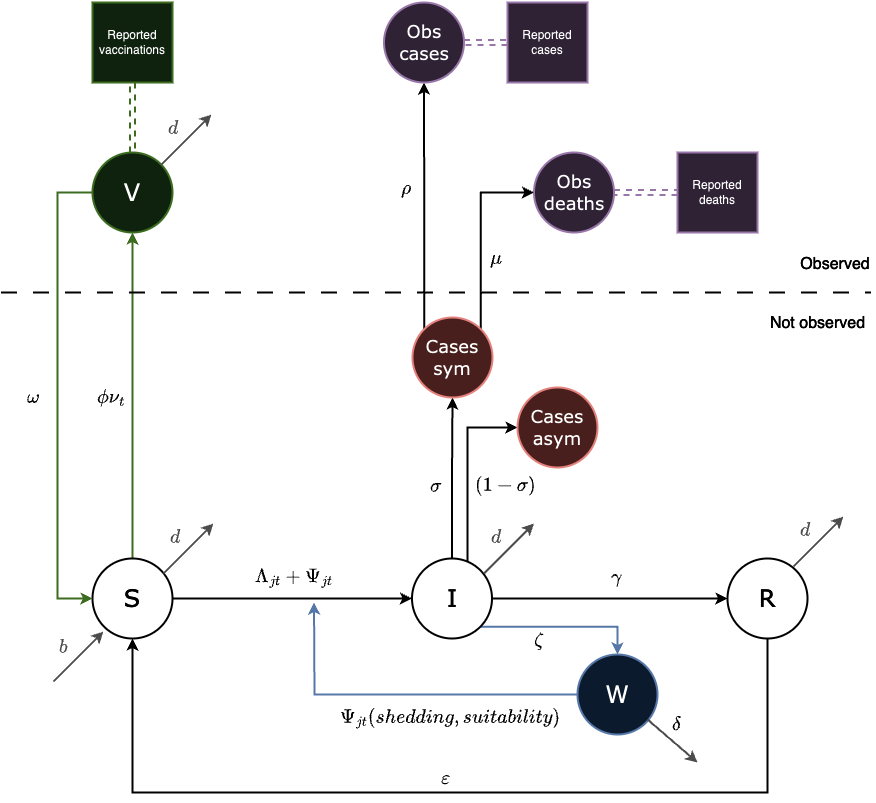

The diagram above was exported from draw.io. Its source (the exported page's mxGraphModel, read from the mxfile embedded in the PNG):
<mxGraphModel dx="1132" dy="-6915" grid="1" gridSize="10" guides="1" tooltips="1" connect="1" arrows="1" fold="1" page="1" pageScale="1" pageWidth="850" pageHeight="1100" background="#000000" math="1" shadow="0">
  <root>
    <mxCell id="0" />
    <mxCell id="1" parent="0" />
    <mxCell id="KVR7Yg019UcxZeirtHPp-1" style="edgeStyle=orthogonalEdgeStyle;rounded=0;orthogonalLoop=1;jettySize=auto;html=1;entryX=0.5;entryY=1;entryDx=0;entryDy=0;fillColor=#d5e8d4;strokeColor=#82b366;strokeWidth=2;" parent="1" source="KVR7Yg019UcxZeirtHPp-2" target="KVR7Yg019UcxZeirtHPp-6" edge="1">
      <mxGeometry relative="1" as="geometry" />
    </mxCell>
    <mxCell id="KVR7Yg019UcxZeirtHPp-2" value="S" style="ellipse;whiteSpace=wrap;html=1;aspect=fixed;fontSize=24;fontFamily=Verdana;fillColor=#000000;strokeColor=#FFFFFF;fontColor=#FFFFFF;strokeWidth=2;" parent="1" vertex="1">
      <mxGeometry x="625" y="9326" width="80" height="80" as="geometry" />
    </mxCell>
    <mxCell id="KVR7Yg019UcxZeirtHPp-3" style="edgeStyle=orthogonalEdgeStyle;rounded=0;orthogonalLoop=1;jettySize=auto;html=1;exitX=1;exitY=0.5;exitDx=0;exitDy=0;strokeColor=#FFFFFF;strokeWidth=2;" parent="1" source="KVR7Yg019UcxZeirtHPp-2" target="KVR7Yg019UcxZeirtHPp-10" edge="1">
      <mxGeometry relative="1" as="geometry">
        <mxPoint x="931" y="9366" as="sourcePoint" />
      </mxGeometry>
    </mxCell>
    <mxCell id="KVR7Yg019UcxZeirtHPp-4" value="$$ b $$" style="text;html=1;align=center;verticalAlign=middle;whiteSpace=wrap;rounded=0;rotation=0;fontSize=16;fontFamily=Verdana;fontColor=#B3B3B3;strokeWidth=2;" parent="1" vertex="1">
      <mxGeometry x="586" y="9399" width="20" height="30" as="geometry" />
    </mxCell>
    <mxCell id="KVR7Yg019UcxZeirtHPp-5" style="edgeStyle=orthogonalEdgeStyle;rounded=0;orthogonalLoop=1;jettySize=auto;html=1;entryX=0;entryY=0.5;entryDx=0;entryDy=0;fillColor=#d5e8d4;strokeColor=#82b366;strokeWidth=2;" parent="1" source="KVR7Yg019UcxZeirtHPp-6" target="KVR7Yg019UcxZeirtHPp-2" edge="1">
      <mxGeometry relative="1" as="geometry">
        <Array as="points">
          <mxPoint x="590" y="8960" />
          <mxPoint x="590" y="9366" />
        </Array>
      </mxGeometry>
    </mxCell>
    <mxCell id="KVR7Yg019UcxZeirtHPp-55" style="edgeStyle=orthogonalEdgeStyle;rounded=0;orthogonalLoop=1;jettySize=auto;html=1;exitX=0.5;exitY=0;exitDx=0;exitDy=0;entryX=0.5;entryY=1;entryDx=0;entryDy=0;shape=link;fillColor=#d5e8d4;strokeColor=#82b366;dashed=1;strokeWidth=2;" parent="1" source="KVR7Yg019UcxZeirtHPp-6" target="KVR7Yg019UcxZeirtHPp-54" edge="1">
      <mxGeometry relative="1" as="geometry" />
    </mxCell>
    <mxCell id="KVR7Yg019UcxZeirtHPp-6" value="V" style="ellipse;whiteSpace=wrap;html=1;aspect=fixed;fontSize=24;fontFamily=Verdana;fillColor=#d5e8d4;strokeColor=#82b366;strokeWidth=2;" parent="1" vertex="1">
      <mxGeometry x="625" y="8920" width="80" height="80" as="geometry" />
    </mxCell>
    <mxCell id="KVR7Yg019UcxZeirtHPp-7" style="edgeStyle=orthogonalEdgeStyle;rounded=0;orthogonalLoop=1;jettySize=auto;html=1;entryX=0;entryY=0.5;entryDx=0;entryDy=0;strokeColor=#FFFFFF;strokeWidth=2;" parent="1" source="KVR7Yg019UcxZeirtHPp-10" target="KVR7Yg019UcxZeirtHPp-12" edge="1">
      <mxGeometry relative="1" as="geometry" />
    </mxCell>
    <mxCell id="KVR7Yg019UcxZeirtHPp-8" style="edgeStyle=orthogonalEdgeStyle;rounded=0;orthogonalLoop=1;jettySize=auto;html=1;exitX=0.5;exitY=0;exitDx=0;exitDy=0;entryX=0.5;entryY=1;entryDx=0;entryDy=0;strokeColor=#FFFFFF;strokeWidth=2;" parent="1" source="KVR7Yg019UcxZeirtHPp-10" target="KVR7Yg019UcxZeirtHPp-35" edge="1">
      <mxGeometry relative="1" as="geometry" />
    </mxCell>
    <mxCell id="KVR7Yg019UcxZeirtHPp-9" style="edgeStyle=orthogonalEdgeStyle;rounded=0;orthogonalLoop=1;jettySize=auto;html=1;exitX=1;exitY=0;exitDx=0;exitDy=0;entryX=0;entryY=0.5;entryDx=0;entryDy=0;strokeColor=#FFFFFF;strokeWidth=2;" parent="1" source="KVR7Yg019UcxZeirtHPp-10" target="KVR7Yg019UcxZeirtHPp-40" edge="1">
      <mxGeometry relative="1" as="geometry">
        <Array as="points">
          <mxPoint x="1000" y="9338" />
          <mxPoint x="1000" y="9195" />
        </Array>
      </mxGeometry>
    </mxCell>
    <mxCell id="p4bKfNp1hoSLx_ZoEvIt-1" style="edgeStyle=orthogonalEdgeStyle;rounded=0;orthogonalLoop=1;jettySize=auto;html=1;exitX=1;exitY=1;exitDx=0;exitDy=0;" parent="1" source="KVR7Yg019UcxZeirtHPp-10" edge="1">
      <mxGeometry relative="1" as="geometry">
        <mxPoint x="1150" y="9394" as="targetPoint" />
      </mxGeometry>
    </mxCell>
    <mxCell id="p4bKfNp1hoSLx_ZoEvIt-3" style="edgeStyle=orthogonalEdgeStyle;rounded=0;orthogonalLoop=1;jettySize=auto;html=1;exitX=1;exitY=1;exitDx=0;exitDy=0;entryX=0.5;entryY=0;entryDx=0;entryDy=0;fillColor=#dae8fc;strokeColor=#6c8ebf;strokeWidth=2;" parent="1" source="KVR7Yg019UcxZeirtHPp-10" target="KVR7Yg019UcxZeirtHPp-14" edge="1">
      <mxGeometry relative="1" as="geometry" />
    </mxCell>
    <mxCell id="KVR7Yg019UcxZeirtHPp-10" value="I" style="ellipse;whiteSpace=wrap;html=1;aspect=fixed;fontSize=24;fontFamily=Verdana;fillColor=#000000;strokeColor=#FFFFFF;fontColor=#FFFFFF;strokeWidth=2;" parent="1" vertex="1">
      <mxGeometry x="944.5" y="9326" width="80" height="80" as="geometry" />
    </mxCell>
    <mxCell id="KVR7Yg019UcxZeirtHPp-11" style="edgeStyle=orthogonalEdgeStyle;rounded=0;orthogonalLoop=1;jettySize=auto;html=1;exitX=0.5;exitY=1;exitDx=0;exitDy=0;entryX=0.5;entryY=1;entryDx=0;entryDy=0;strokeColor=#FFFFFF;strokeWidth=2;" parent="1" source="KVR7Yg019UcxZeirtHPp-12" target="KVR7Yg019UcxZeirtHPp-2" edge="1">
      <mxGeometry relative="1" as="geometry">
        <Array as="points">
          <mxPoint x="1300" y="9560" />
          <mxPoint x="665" y="9560" />
        </Array>
      </mxGeometry>
    </mxCell>
    <mxCell id="KVR7Yg019UcxZeirtHPp-12" value="R" style="ellipse;whiteSpace=wrap;html=1;aspect=fixed;fontSize=24;fontFamily=Verdana;fillColor=#000000;strokeColor=#FFFFFF;fontColor=#FFFFFF;strokeWidth=2;" parent="1" vertex="1">
      <mxGeometry x="1260" y="9326" width="80" height="80" as="geometry" />
    </mxCell>
    <mxCell id="KVR7Yg019UcxZeirtHPp-13" style="edgeStyle=orthogonalEdgeStyle;rounded=0;orthogonalLoop=1;jettySize=auto;html=1;fillColor=#dae8fc;strokeColor=#6c8ebf;exitX=0;exitY=0.5;exitDx=0;exitDy=0;strokeWidth=2;" parent="1" source="KVR7Yg019UcxZeirtHPp-14" edge="1">
      <mxGeometry relative="1" as="geometry">
        <mxPoint x="846.5" y="9370" as="targetPoint" />
        <mxPoint x="1109.5" y="9465" as="sourcePoint" />
      </mxGeometry>
    </mxCell>
    <mxCell id="KVR7Yg019UcxZeirtHPp-14" value="W" style="ellipse;whiteSpace=wrap;html=1;aspect=fixed;fontSize=24;fontFamily=Verdana;fillColor=#dae8fc;strokeColor=#6c8ebf;strokeWidth=2;" parent="1" vertex="1">
      <mxGeometry x="1110" y="9422" width="80" height="80" as="geometry" />
    </mxCell>
    <mxCell id="KVR7Yg019UcxZeirtHPp-15" style="edgeStyle=orthogonalEdgeStyle;rounded=0;orthogonalLoop=1;jettySize=auto;html=1;exitX=1;exitY=0.5;exitDx=0;exitDy=0;entryX=0;entryY=0.5;entryDx=0;entryDy=0;shape=link;dashed=1;fillColor=#e1d5e7;strokeColor=#9673a6;strokeWidth=2;" parent="1" source="KVR7Yg019UcxZeirtHPp-16" target="KVR7Yg019UcxZeirtHPp-37" edge="1">
      <mxGeometry relative="1" as="geometry" />
    </mxCell>
    <mxCell id="KVR7Yg019UcxZeirtHPp-16" value="Obs&lt;div style=&quot;font-size: 18px;&quot;&gt;deaths&lt;/div&gt;" style="ellipse;whiteSpace=wrap;html=1;aspect=fixed;fontSize=18;fontFamily=Verdana;fillColor=#e1d5e7;strokeColor=#9673a6;strokeWidth=2;" parent="1" vertex="1">
      <mxGeometry x="1066.5" y="8920" width="80" height="80" as="geometry" />
    </mxCell>
    <mxCell id="KVR7Yg019UcxZeirtHPp-17" value="$$ \mu $$" style="text;html=1;align=center;verticalAlign=middle;whiteSpace=wrap;rounded=0;rotation=0;fontSize=16;fontFamily=Verdana;fontColor=#FFFFFF;strokeWidth=2;" parent="1" vertex="1">
      <mxGeometry x="1018.5" y="9010" width="20" height="30" as="geometry" />
    </mxCell>
    <mxCell id="KVR7Yg019UcxZeirtHPp-18" value="$$ \phi\nu_t $$" style="text;html=1;align=center;verticalAlign=middle;whiteSpace=wrap;rounded=0;rotation=0;fontSize=16;fontFamily=Verdana;fontColor=#FFFFFF;strokeWidth=2;" parent="1" vertex="1">
      <mxGeometry x="625" y="9149" width="39" height="30" as="geometry" />
    </mxCell>
    <mxCell id="KVR7Yg019UcxZeirtHPp-19" value="$$\Lambda_{jt} + \Psi_{jt} $$" style="text;html=1;align=center;verticalAlign=middle;whiteSpace=wrap;rounded=0;rotation=0;fontSize=16;fontFamily=Verdana;fontColor=#FFFFFF;strokeWidth=2;" parent="1" vertex="1">
      <mxGeometry x="779.5" y="9330" width="94" height="30" as="geometry" />
    </mxCell>
    <mxCell id="KVR7Yg019UcxZeirtHPp-20" value="$$ \Psi_{jt}(shedding, suitability) $$" style="text;html=1;align=center;verticalAlign=middle;whiteSpace=wrap;rounded=0;rotation=0;fontSize=16;fontFamily=Verdana;fontColor=#FFFFFF;strokeWidth=2;" parent="1" vertex="1">
      <mxGeometry x="916.5" y="9470" width="133" height="30" as="geometry" />
    </mxCell>
    <mxCell id="KVR7Yg019UcxZeirtHPp-21" value="$$ \gamma $$" style="text;html=1;align=center;verticalAlign=middle;whiteSpace=wrap;rounded=0;rotation=0;fontSize=16;fontFamily=Verdana;fontColor=#FFFFFF;strokeWidth=2;" parent="1" vertex="1">
      <mxGeometry x="1114" y="9329" width="70" height="30" as="geometry" />
    </mxCell>
    <mxCell id="KVR7Yg019UcxZeirtHPp-22" value="$$ \omega $$" style="text;html=1;align=center;verticalAlign=middle;whiteSpace=wrap;rounded=0;rotation=0;fontSize=16;fontFamily=Verdana;fontColor=#FFFFFF;strokeWidth=2;" parent="1" vertex="1">
      <mxGeometry x="547" y="9149" width="39" height="30" as="geometry" />
    </mxCell>
    <mxCell id="KVR7Yg019UcxZeirtHPp-23" value="$$ \varepsilon $$" style="text;html=1;align=center;verticalAlign=middle;whiteSpace=wrap;rounded=0;rotation=0;fontSize=16;fontFamily=Verdana;fontColor=#FFFFFF;strokeWidth=2;" parent="1" vertex="1">
      <mxGeometry x="958.5" y="9530" width="39" height="30" as="geometry" />
    </mxCell>
    <mxCell id="KVR7Yg019UcxZeirtHPp-24" value="$$ d $$" style="text;html=1;align=center;verticalAlign=middle;whiteSpace=wrap;rounded=0;rotation=0;fontSize=16;fontFamily=Verdana;fillColor=none;fontColor=#B3B3B3;strokeColor=none;strokeWidth=2;" parent="1" vertex="1">
      <mxGeometry x="696" y="8880" width="20" height="30" as="geometry" />
    </mxCell>
    <mxCell id="KVR7Yg019UcxZeirtHPp-25" value="" style="endArrow=classic;html=1;rounded=0;fillColor=#f5f5f5;strokeColor=#B3B3B3;strokeWidth=2;" parent="1" edge="1">
      <mxGeometry width="50" height="50" relative="1" as="geometry">
        <mxPoint x="694" y="8932" as="sourcePoint" />
        <mxPoint x="744" y="8882" as="targetPoint" />
      </mxGeometry>
    </mxCell>
    <mxCell id="KVR7Yg019UcxZeirtHPp-26" value="$$ d $$" style="text;html=1;align=center;verticalAlign=middle;whiteSpace=wrap;rounded=0;rotation=0;fontSize=16;fontFamily=Verdana;fillColor=none;fontColor=#B3B3B3;strokeColor=none;strokeWidth=2;" parent="1" vertex="1">
      <mxGeometry x="698" y="9289" width="20" height="30" as="geometry" />
    </mxCell>
    <mxCell id="KVR7Yg019UcxZeirtHPp-27" value="" style="endArrow=classic;html=1;rounded=0;fillColor=#f5f5f5;strokeColor=#B3B3B3;strokeWidth=2;" parent="1" edge="1">
      <mxGeometry width="50" height="50" relative="1" as="geometry">
        <mxPoint x="696" y="9341" as="sourcePoint" />
        <mxPoint x="746" y="9291" as="targetPoint" />
      </mxGeometry>
    </mxCell>
    <mxCell id="KVR7Yg019UcxZeirtHPp-28" value="$$ d $$" style="text;html=1;align=center;verticalAlign=middle;whiteSpace=wrap;rounded=0;rotation=0;fontSize=16;fontFamily=Verdana;fillColor=none;fontColor=#B3B3B3;strokeColor=none;strokeWidth=2;" parent="1" vertex="1">
      <mxGeometry x="1328" y="9282" width="20" height="30" as="geometry" />
    </mxCell>
    <mxCell id="KVR7Yg019UcxZeirtHPp-29" value="" style="endArrow=classic;html=1;rounded=0;fillColor=#f5f5f5;strokeColor=#B3B3B3;fontColor=#B3B3B3;strokeWidth=2;" parent="1" edge="1">
      <mxGeometry width="50" height="50" relative="1" as="geometry">
        <mxPoint x="1326" y="9334" as="sourcePoint" />
        <mxPoint x="1376" y="9284" as="targetPoint" />
      </mxGeometry>
    </mxCell>
    <mxCell id="KVR7Yg019UcxZeirtHPp-30" value="" style="endArrow=classic;html=1;rounded=0;fillColor=#f5f5f5;strokeColor=#B3B3B3;strokeWidth=2;" parent="1" edge="1">
      <mxGeometry width="50" height="50" relative="1" as="geometry">
        <mxPoint x="586" y="9449" as="sourcePoint" />
        <mxPoint x="636" y="9399" as="targetPoint" />
      </mxGeometry>
    </mxCell>
    <mxCell id="KVR7Yg019UcxZeirtHPp-31" style="edgeStyle=orthogonalEdgeStyle;rounded=0;orthogonalLoop=1;jettySize=auto;html=1;shape=link;dashed=1;strokeColor=none;strokeWidth=2;" parent="1" edge="1">
      <mxGeometry relative="1" as="geometry">
        <mxPoint x="958.5" y="8770" as="targetPoint" />
        <mxPoint x="958.5" y="8870" as="sourcePoint" />
        <Array as="points">
          <mxPoint x="959" y="8820" />
          <mxPoint x="950" y="8820" />
          <mxPoint x="950" y="8770" />
        </Array>
      </mxGeometry>
    </mxCell>
    <mxCell id="KVR7Yg019UcxZeirtHPp-33" style="edgeStyle=orthogonalEdgeStyle;rounded=0;orthogonalLoop=1;jettySize=auto;html=1;exitX=0;exitY=0;exitDx=0;exitDy=0;entryX=0.5;entryY=1;entryDx=0;entryDy=0;strokeColor=#FFFFFF;strokeWidth=2;" parent="1" source="KVR7Yg019UcxZeirtHPp-35" target="KVR7Yg019UcxZeirtHPp-43" edge="1">
      <mxGeometry relative="1" as="geometry" />
    </mxCell>
    <mxCell id="KVR7Yg019UcxZeirtHPp-34" style="edgeStyle=orthogonalEdgeStyle;rounded=0;orthogonalLoop=1;jettySize=auto;html=1;exitX=1;exitY=0;exitDx=0;exitDy=0;entryX=0;entryY=0.5;entryDx=0;entryDy=0;strokeColor=#FFFFFF;strokeWidth=2;" parent="1" source="KVR7Yg019UcxZeirtHPp-35" target="KVR7Yg019UcxZeirtHPp-16" edge="1">
      <mxGeometry relative="1" as="geometry">
        <Array as="points">
          <mxPoint x="1014" y="8960" />
        </Array>
      </mxGeometry>
    </mxCell>
    <mxCell id="KVR7Yg019UcxZeirtHPp-35" value="&lt;div style=&quot;font-size: 18px;&quot;&gt;Cases&lt;/div&gt;&lt;div style=&quot;font-size: 18px;&quot;&gt;sym&lt;/div&gt;" style="ellipse;whiteSpace=wrap;html=1;aspect=fixed;fontSize=18;fontFamily=Verdana;fillColor=#f8cecc;strokeColor=#b85450;strokeWidth=2;" parent="1" vertex="1">
      <mxGeometry x="945" y="9085" width="80" height="80" as="geometry" />
    </mxCell>
    <mxCell id="KVR7Yg019UcxZeirtHPp-36" value="Reported cases" style="whiteSpace=wrap;html=1;aspect=fixed;fillColor=#e1d5e7;strokeColor=#9673a6;strokeWidth=2;" parent="1" vertex="1">
      <mxGeometry x="1040" y="8770" width="80" height="80" as="geometry" />
    </mxCell>
    <mxCell id="KVR7Yg019UcxZeirtHPp-37" value="Reported deaths" style="whiteSpace=wrap;html=1;aspect=fixed;fillColor=#e1d5e7;strokeColor=#9673a6;strokeWidth=2;" parent="1" vertex="1">
      <mxGeometry x="1210" y="8920" width="80" height="80" as="geometry" />
    </mxCell>
    <mxCell id="KVR7Yg019UcxZeirtHPp-38" value="$$ \sigma $$" style="text;html=1;align=center;verticalAlign=middle;whiteSpace=wrap;rounded=0;rotation=0;fontSize=16;fontFamily=Verdana;fontColor=#FFFFFF;strokeWidth=2;" parent="1" vertex="1">
      <mxGeometry x="958.5" y="9238" width="20" height="30" as="geometry" />
    </mxCell>
    <mxCell id="KVR7Yg019UcxZeirtHPp-40" value="&lt;div style=&quot;font-size: 18px;&quot;&gt;Cases&lt;/div&gt;&lt;div style=&quot;font-size: 18px;&quot;&gt;asym&lt;/div&gt;" style="ellipse;whiteSpace=wrap;html=1;aspect=fixed;fontSize=18;fontFamily=Verdana;fillColor=#f8cecc;strokeColor=#b85450;strokeWidth=2;" parent="1" vertex="1">
      <mxGeometry x="1050" y="9155" width="80" height="80" as="geometry" />
    </mxCell>
    <mxCell id="KVR7Yg019UcxZeirtHPp-41" value="$$ (1-\sigma) $$" style="text;html=1;align=center;verticalAlign=middle;whiteSpace=wrap;rounded=0;rotation=0;fontSize=16;fontFamily=Verdana;fontColor=#FFFFFF;strokeWidth=2;" parent="1" vertex="1">
      <mxGeometry x="1020" y="9238" width="37" height="30" as="geometry" />
    </mxCell>
    <mxCell id="KVR7Yg019UcxZeirtHPp-42" style="edgeStyle=orthogonalEdgeStyle;rounded=0;orthogonalLoop=1;jettySize=auto;html=1;exitX=1;exitY=0.5;exitDx=0;exitDy=0;entryX=0;entryY=0.5;entryDx=0;entryDy=0;shape=link;dashed=1;fillColor=#e1d5e7;strokeColor=#9673a6;strokeWidth=2;" parent="1" source="KVR7Yg019UcxZeirtHPp-43" target="KVR7Yg019UcxZeirtHPp-36" edge="1">
      <mxGeometry relative="1" as="geometry" />
    </mxCell>
    <mxCell id="KVR7Yg019UcxZeirtHPp-43" value="Obs&lt;div style=&quot;font-size: 18px;&quot;&gt;cases&lt;/div&gt;" style="ellipse;whiteSpace=wrap;html=1;aspect=fixed;fontSize=18;fontFamily=Verdana;fillColor=#e1d5e7;strokeColor=#9673a6;strokeWidth=2;" parent="1" vertex="1">
      <mxGeometry x="916.5" y="8770" width="80" height="80" as="geometry" />
    </mxCell>
    <mxCell id="KVR7Yg019UcxZeirtHPp-44" value="$$ \rho $$" style="text;html=1;align=center;verticalAlign=middle;whiteSpace=wrap;rounded=0;rotation=0;fontSize=16;fontFamily=Verdana;fontColor=#FFFFFF;strokeWidth=2;" parent="1" vertex="1">
      <mxGeometry x="928.5" y="8940" width="20" height="30" as="geometry" />
    </mxCell>
    <mxCell id="KVR7Yg019UcxZeirtHPp-45" style="edgeStyle=orthogonalEdgeStyle;rounded=0;orthogonalLoop=1;jettySize=auto;html=1;shape=link;dashed=1;strokeColor=none;strokeWidth=2;" parent="1" edge="1">
      <mxGeometry relative="1" as="geometry">
        <mxPoint x="986.25" y="9029" as="targetPoint" />
        <mxPoint x="986.25" y="9129" as="sourcePoint" />
      </mxGeometry>
    </mxCell>
    <mxCell id="KVR7Yg019UcxZeirtHPp-46" value="" style="endArrow=none;dashed=1;html=1;rounded=0;strokeColor=#FFFFFF;dashPattern=8 8;fontColor=#FFFFFF;strokeWidth=2;" parent="1" edge="1">
      <mxGeometry width="50" height="50" relative="1" as="geometry">
        <mxPoint x="533.5" y="9060" as="sourcePoint" />
        <mxPoint x="1403.5" y="9060" as="targetPoint" />
      </mxGeometry>
    </mxCell>
    <UserObject label="Observed" placeholders="1" name="Variable" id="KVR7Yg019UcxZeirtHPp-47">
      <mxCell style="text;html=1;strokeColor=none;fillColor=none;align=center;verticalAlign=middle;whiteSpace=wrap;overflow=hidden;fontSize=16;fontColor=#FFFFFF;strokeWidth=2;" parent="1" vertex="1">
        <mxGeometry x="1328" y="9020" width="80" height="20" as="geometry" />
      </mxCell>
    </UserObject>
    <UserObject label="Not observed" placeholders="1" name="Variable" id="KVR7Yg019UcxZeirtHPp-48">
      <mxCell style="text;html=1;strokeColor=none;fillColor=none;align=center;verticalAlign=middle;whiteSpace=wrap;overflow=hidden;fontSize=16;fontColor=#FFFFFF;strokeWidth=2;" parent="1" vertex="1">
        <mxGeometry x="1293" y="9079" width="115" height="20" as="geometry" />
      </mxCell>
    </UserObject>
    <mxCell id="KVR7Yg019UcxZeirtHPp-49" value="$$ d $$" style="text;html=1;align=center;verticalAlign=middle;whiteSpace=wrap;rounded=0;rotation=0;fontSize=16;fontFamily=Verdana;fillColor=none;fontColor=#B3B3B3;strokeColor=none;strokeWidth=2;" parent="1" vertex="1">
      <mxGeometry x="1018.5" y="9289" width="20" height="30" as="geometry" />
    </mxCell>
    <mxCell id="KVR7Yg019UcxZeirtHPp-50" value="" style="endArrow=classic;html=1;rounded=0;fillColor=#f5f5f5;strokeColor=#B3B3B3;strokeWidth=2;" parent="1" edge="1">
      <mxGeometry width="50" height="50" relative="1" as="geometry">
        <mxPoint x="1016.5" y="9341" as="sourcePoint" />
        <mxPoint x="1066.5" y="9291" as="targetPoint" />
      </mxGeometry>
    </mxCell>
    <mxCell id="KVR7Yg019UcxZeirtHPp-54" value="Reported vaccinations" style="whiteSpace=wrap;html=1;aspect=fixed;fillColor=#d5e8d4;strokeColor=#82b366;strokeWidth=2;" parent="1" vertex="1">
      <mxGeometry x="625" y="8770" width="80" height="80" as="geometry" />
    </mxCell>
    <mxCell id="p4bKfNp1hoSLx_ZoEvIt-4" value="$$ \zeta $$" style="text;html=1;align=center;verticalAlign=middle;whiteSpace=wrap;rounded=0;rotation=0;fontSize=16;fontFamily=Verdana;fillColor=none;fontColor=#FFFFFF;strokeColor=none;strokeWidth=2;" parent="1" vertex="1">
      <mxGeometry x="1061.5" y="9392" width="20" height="30" as="geometry" />
    </mxCell>
    <mxCell id="dQhRyLhaFYCb4iO9fNfd-2" value="" style="endArrow=classic;html=1;rounded=0;fillColor=#f5f5f5;strokeColor=#B3B3B3;strokeWidth=2;" parent="1" edge="1">
      <mxGeometry width="50" height="50" relative="1" as="geometry">
        <mxPoint x="1180" y="9487" as="sourcePoint" />
        <mxPoint x="1230" y="9530" as="targetPoint" />
      </mxGeometry>
    </mxCell>
    <mxCell id="dQhRyLhaFYCb4iO9fNfd-3" value="$$ \delta $$" style="text;html=1;align=center;verticalAlign=middle;whiteSpace=wrap;rounded=0;rotation=0;fontSize=16;fontFamily=Verdana;fontColor=#FFFFFF;strokeWidth=2;" parent="1" vertex="1">
      <mxGeometry x="1174" y="9476" width="70" height="30" as="geometry" />
    </mxCell>
  </root>
</mxGraphModel>